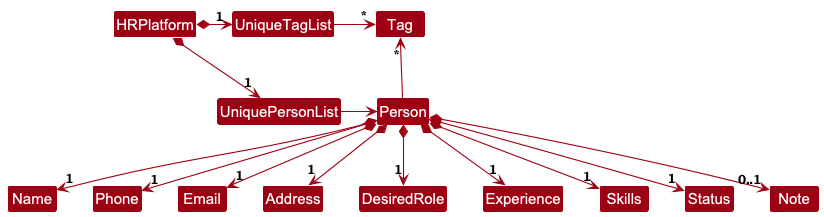

The diagram above was rendered by PlantUML. Its source (embedded in the PNG):
@startuml
!include style.puml
skinparam arrowThickness 1.1
skinparam arrowColor MODEL_COLOR
skinparam classBackgroundColor MODEL_COLOR

HRPlatform *-right-> "1" UniquePersonList
HRPlatform *-right-> "1" UniqueTagList
UniqueTagList -[hidden]down- UniquePersonList
UniqueTagList -[hidden]down- UniquePersonList

UniqueTagList -right-> "*" Tag
UniquePersonList -right-> Person

Person -up-> "*" Tag

Person *--> "1" Name
Person *--> "1" Phone
Person *--> "1" Email
Person *--> "1" Address
Person *--> "1" DesiredRole
Person *--> "1" Experience
Person *--> "1" Skills
Person *--> "1" Status
Person *--> "0..1" Note
@enduml